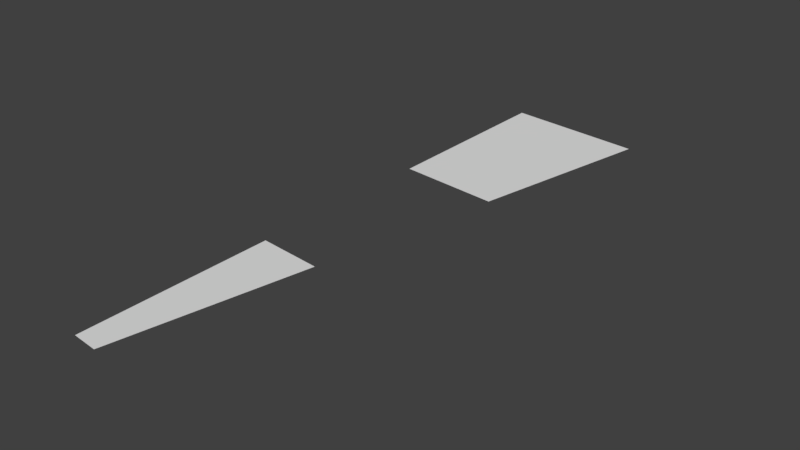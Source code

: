# Source: circleFoundations.blend  (saved by Blender 2.79.0; exported with 4.5.12 LTS)
import bpy
from mathutils import Matrix  # noqa: F401  (used for matrix-valued properties, if any)

bpy.ops.wm.read_factory_settings(use_empty=True)
scene = bpy.context.scene
scene.name = 'Scene'

# ---- collections
col_collection_1 = bpy.data.collections.new('Collection 1'); scene.collection.children.link(col_collection_1)

# ---- world
world_world = bpy.data.worlds.new('World'); scene.world = world_world
world_world.color = (0.05088, 0.05088, 0.05088)
world_world.use_sun_shadow = False
world_world.sun_shadow_jitter_overblur = 0.0
world_world.cycles.sampling_method = 'MANUAL'

# ---- meshes
me_circle_003 = bpy.data.meshes.new('Circle.003')
me_circle_003.from_pydata([(-1.012e-07, 0.1479, 0.0), (-0.02886, 0.1451, 0.0), (-7.588e-08, 0.3609, 0.0), (-0.07042, 0.354, 0.0)], [], [(3, 2, 0, 1)])
me_circle_003.use_remesh_preserve_volume = False
me_circle_003.use_remesh_preserve_attributes = False
me_circle_003.use_mirror_vertex_groups = False
me_circle_003.update()
me_circle = bpy.data.meshes.new('Circle')
me_circle.from_pydata([(-2.529e-08, 0.787, 0.0), (-5.059e-08, 0.574, 0.0), (-0.112, 0.5629, 0.0), (-0.1535, 0.7719, 0.0)], [], [(3, 0, 1, 2)])
me_circle.use_remesh_preserve_volume = False
me_circle.use_remesh_preserve_attributes = False
me_circle.use_mirror_vertex_groups = False
me_circle.update()

# ---- objects
ob_innerfoundation = bpy.data.objects.new('innerFoundation', me_circle_003)
ob_outerfoundation = bpy.data.objects.new('outerFoundation', me_circle)

# ---- transforms, parenting, visibility, modifiers, constraints
ob_innerfoundation.location = (0.0, 0.0, 0.0)
ob_innerfoundation.rotation_euler = (-0.0, 3.142, -0.0)
ob_innerfoundation.lineart.crease_threshold = 0.0
ob_outerfoundation.location = (0.0, 0.0, 0.0)
ob_outerfoundation.rotation_euler = (-0.0, 3.142, -0.0)
ob_outerfoundation.lineart.crease_threshold = 0.0

# ---- collection membership
col_collection_1.objects.link(ob_innerfoundation)
col_collection_1.objects.link(ob_outerfoundation)

# ---- scene / render settings (as saved in the file)
scene.frame_start = 1; scene.frame_end = 250; scene.frame_set(1)
scene.render.engine = 'BLENDER_EEVEE_NEXT'
scene.render.resolution_percentage = 50
scene.render.dither_intensity = 0.0
scene.cycles.use_denoising = False
scene.cycles.samples = 128
scene.cycles.sampling_pattern = 'TABULATED_SOBOL'
scene.cycles.use_adaptive_sampling = False
scene.cycles.use_light_tree = False
scene.cycles.blur_glossy = 0.0
scene.cycles.sample_clamp_indirect = 0.0
scene.view_settings.view_transform = 'Standard'
bpy.context.view_layer.update()

# ---- added for rendering (the .blend has no active camera and no usable light): camera, sun
cam_auto = bpy.data.cameras.new('AutoCamera')
cam_auto.lens = 50.0
cam_auto.sensor_width = 36.0
cam_auto.clip_end = 1000.0
ob_auto_camera = bpy.data.objects.new('AutoCamera', cam_auto)
scene.collection.objects.link(ob_auto_camera)
ob_auto_camera.location = (0.687415, -0.266744, 0.488519)
ob_auto_camera.rotation_euler = (1.09748, -7.21219e-08, 0.694738)
scene.camera = ob_auto_camera
light_auto_sun = bpy.data.lights.new('AutoSun', 'SUN')
light_auto_sun.energy = 3.0
light_auto_sun.angle = 0.0523599
ob_auto_sun = bpy.data.objects.new('AutoSun', light_auto_sun)
scene.collection.objects.link(ob_auto_sun)
ob_auto_sun.rotation_euler = (0.872665, 0.174533, 0.523599)
bpy.context.view_layer.update()
